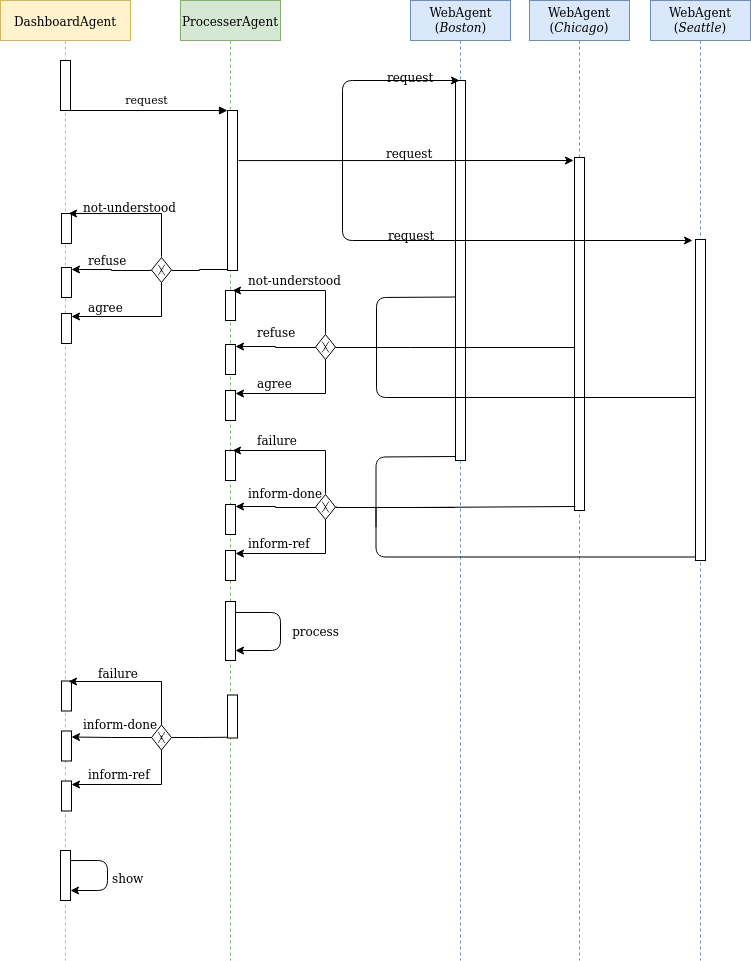

The diagram above was exported from draw.io. Its source (the exported page's mxGraphModel, read from the mxfile embedded in the PNG):
<mxGraphModel dx="1422" dy="740" grid="1" gridSize="10" guides="1" tooltips="1" connect="1" arrows="1" fold="1" page="1" pageScale="1" pageWidth="827" pageHeight="1169" math="0" shadow="0">
  <root>
    <mxCell id="0" />
    <mxCell id="1" parent="0" />
    <mxCell id="sd5a4Smiia8Aats8bKSG-61" value="DashboardAgent" style="shape=umlLifeline;perimeter=lifelinePerimeter;whiteSpace=wrap;html=1;container=1;collapsible=0;recursiveResize=0;outlineConnect=0;fillColor=#fff2cc;strokeColor=#d6b656;" parent="1" vertex="1">
      <mxGeometry x="20" y="40" width="130" height="960" as="geometry" />
    </mxCell>
    <mxCell id="y3WvXUy4Izs4HA1AUii_-6" value="" style="html=1;points=[];perimeter=orthogonalPerimeter;" parent="sd5a4Smiia8Aats8bKSG-61" vertex="1">
      <mxGeometry x="60" y="60" width="10" height="50" as="geometry" />
    </mxCell>
    <mxCell id="y3WvXUy4Izs4HA1AUii_-108" value="" style="html=1;points=[];perimeter=orthogonalPerimeter;" parent="sd5a4Smiia8Aats8bKSG-61" vertex="1">
      <mxGeometry x="60" y="850" width="10" height="50" as="geometry" />
    </mxCell>
    <mxCell id="y3WvXUy4Izs4HA1AUii_-109" value="" style="endArrow=classic;html=1;exitX=1.297;exitY=0.201;exitDx=0;exitDy=0;exitPerimeter=0;" parent="sd5a4Smiia8Aats8bKSG-61" edge="1">
      <mxGeometry width="50" height="50" relative="1" as="geometry">
        <mxPoint x="69.97000000000003" y="860.05" as="sourcePoint" />
        <mxPoint x="70" y="890" as="targetPoint" />
        <Array as="points">
          <mxPoint x="107" y="860" />
          <mxPoint x="107" y="890" />
        </Array>
      </mxGeometry>
    </mxCell>
    <mxCell id="sd5a4Smiia8Aats8bKSG-62" value="ProcesserAgent" style="shape=umlLifeline;perimeter=lifelinePerimeter;whiteSpace=wrap;html=1;container=1;collapsible=0;recursiveResize=0;outlineConnect=0;fillColor=#d5e8d4;strokeColor=#82b366;" parent="1" vertex="1">
      <mxGeometry x="200" y="40" width="100" height="960" as="geometry" />
    </mxCell>
    <mxCell id="y3WvXUy4Izs4HA1AUii_-3" value="" style="html=1;points=[];perimeter=orthogonalPerimeter;" parent="sd5a4Smiia8Aats8bKSG-62" vertex="1">
      <mxGeometry x="47" y="110" width="10" height="160" as="geometry" />
    </mxCell>
    <mxCell id="y3WvXUy4Izs4HA1AUii_-106" value="" style="html=1;points=[];perimeter=orthogonalPerimeter;" parent="sd5a4Smiia8Aats8bKSG-62" vertex="1">
      <mxGeometry x="47" y="694.5" width="10" height="43" as="geometry" />
    </mxCell>
    <mxCell id="W9vBTBlMTIhxCsZ35ymH-7" value="" style="html=1;points=[];perimeter=orthogonalPerimeter;" parent="sd5a4Smiia8Aats8bKSG-62" vertex="1">
      <mxGeometry x="45" y="601" width="10" height="59" as="geometry" />
    </mxCell>
    <mxCell id="W9vBTBlMTIhxCsZ35ymH-8" value="" style="endArrow=classic;html=1;exitX=1;exitY=0.186;exitDx=0;exitDy=0;exitPerimeter=0;" parent="sd5a4Smiia8Aats8bKSG-62" source="W9vBTBlMTIhxCsZ35ymH-7" target="W9vBTBlMTIhxCsZ35ymH-7" edge="1">
      <mxGeometry width="50" height="50" relative="1" as="geometry">
        <mxPoint x="70" y="650" as="sourcePoint" />
        <mxPoint x="100" y="650" as="targetPoint" />
        <Array as="points">
          <mxPoint x="100" y="612" />
          <mxPoint x="100" y="650" />
        </Array>
      </mxGeometry>
    </mxCell>
    <mxCell id="sd5a4Smiia8Aats8bKSG-63" value="&lt;div&gt;WebAgent&lt;/div&gt;&lt;div&gt;(&lt;i&gt;Boston&lt;/i&gt;)&lt;br&gt;&lt;/div&gt;" style="html=1;points=[];perimeter=orthogonalPerimeter;shape=umlLifeline;participant=label;fontFamily=Helvetica;fontSize=12;align=center;strokeColor=#6c8ebf;fillColor=#dae8fc;recursiveResize=0;container=1;collapsible=0;" parent="1" vertex="1">
      <mxGeometry x="430" y="40" width="100" height="960" as="geometry" />
    </mxCell>
    <mxCell id="y3WvXUy4Izs4HA1AUii_-29" value="" style="html=1;points=[];perimeter=orthogonalPerimeter;" parent="sd5a4Smiia8Aats8bKSG-63" vertex="1">
      <mxGeometry x="45" y="80" width="10" height="380" as="geometry" />
    </mxCell>
    <mxCell id="sd5a4Smiia8Aats8bKSG-65" value="&lt;div&gt;WebAgent&lt;/div&gt;&lt;div&gt;(&lt;i&gt;Chicago&lt;/i&gt;)&lt;br&gt;&lt;/div&gt;" style="shape=umlLifeline;perimeter=lifelinePerimeter;whiteSpace=wrap;html=1;container=1;collapsible=0;recursiveResize=0;outlineConnect=0;fillColor=#dae8fc;strokeColor=#6c8ebf;" parent="1" vertex="1">
      <mxGeometry x="549" y="40" width="100" height="960" as="geometry" />
    </mxCell>
    <mxCell id="y3WvXUy4Izs4HA1AUii_-34" value="" style="html=1;points=[];perimeter=orthogonalPerimeter;" parent="sd5a4Smiia8Aats8bKSG-65" vertex="1">
      <mxGeometry x="45" y="157" width="10" height="353" as="geometry" />
    </mxCell>
    <mxCell id="sd5a4Smiia8Aats8bKSG-67" value="&lt;div&gt;WebAgent&lt;/div&gt;&lt;div&gt;(&lt;i&gt;Seattle&lt;/i&gt;)&lt;br&gt;&lt;/div&gt;" style="shape=umlLifeline;perimeter=lifelinePerimeter;whiteSpace=wrap;html=1;container=1;collapsible=0;recursiveResize=0;outlineConnect=0;fillColor=#dae8fc;strokeColor=#6c8ebf;" parent="1" vertex="1">
      <mxGeometry x="670" y="40" width="100" height="960" as="geometry" />
    </mxCell>
    <mxCell id="y3WvXUy4Izs4HA1AUii_-35" value="" style="html=1;points=[];perimeter=orthogonalPerimeter;" parent="sd5a4Smiia8Aats8bKSG-67" vertex="1">
      <mxGeometry x="45" y="239" width="10" height="321" as="geometry" />
    </mxCell>
    <mxCell id="y3WvXUy4Izs4HA1AUii_-4" value="request" style="html=1;verticalAlign=bottom;endArrow=block;entryX=0;entryY=0;" parent="1" source="sd5a4Smiia8Aats8bKSG-61" target="y3WvXUy4Izs4HA1AUii_-3" edge="1">
      <mxGeometry relative="1" as="geometry">
        <mxPoint x="175" y="120" as="sourcePoint" />
      </mxGeometry>
    </mxCell>
    <mxCell id="y3WvXUy4Izs4HA1AUii_-32" value="" style="endArrow=classic;html=1;" parent="1" edge="1">
      <mxGeometry width="50" height="50" relative="1" as="geometry">
        <mxPoint x="362" y="200" as="sourcePoint" />
        <mxPoint x="479" y="120" as="targetPoint" />
        <Array as="points">
          <mxPoint x="362" y="120" />
        </Array>
      </mxGeometry>
    </mxCell>
    <mxCell id="y3WvXUy4Izs4HA1AUii_-33" value="" style="endArrow=classic;html=1;exitX=0.7;exitY=0.313;exitDx=0;exitDy=0;exitPerimeter=0;" parent="1" edge="1">
      <mxGeometry width="50" height="50" relative="1" as="geometry">
        <mxPoint x="258" y="200.08000000000004" as="sourcePoint" />
        <mxPoint x="593" y="200" as="targetPoint" />
      </mxGeometry>
    </mxCell>
    <mxCell id="y3WvXUy4Izs4HA1AUii_-36" value="" style="endArrow=classic;html=1;" parent="1" edge="1">
      <mxGeometry width="50" height="50" relative="1" as="geometry">
        <mxPoint x="362" y="200" as="sourcePoint" />
        <mxPoint x="712" y="280" as="targetPoint" />
        <Array as="points">
          <mxPoint x="362" y="280" />
        </Array>
      </mxGeometry>
    </mxCell>
    <mxCell id="y3WvXUy4Izs4HA1AUii_-39" value="request" style="text;html=1;resizable=0;points=[];autosize=1;align=left;verticalAlign=top;spacingTop=-4;" parent="1" vertex="1">
      <mxGeometry x="405" y="104" width="50" height="20" as="geometry" />
    </mxCell>
    <mxCell id="y3WvXUy4Izs4HA1AUii_-40" value="request" style="text;html=1;resizable=0;points=[];autosize=1;align=left;verticalAlign=top;spacingTop=-4;" parent="1" vertex="1">
      <mxGeometry x="406" y="262" width="50" height="20" as="geometry" />
    </mxCell>
    <mxCell id="y3WvXUy4Izs4HA1AUii_-50" value="request" style="text;html=1;resizable=0;points=[];autosize=1;align=left;verticalAlign=top;spacingTop=-4;" parent="1" vertex="1">
      <mxGeometry x="404" y="180" width="50" height="20" as="geometry" />
    </mxCell>
    <mxCell id="y3WvXUy4Izs4HA1AUii_-83" value="" style="html=1;points=[];perimeter=orthogonalPerimeter;" parent="1" vertex="1">
      <mxGeometry x="245" y="490" width="10" height="30" as="geometry" />
    </mxCell>
    <mxCell id="y3WvXUy4Izs4HA1AUii_-84" value="" style="html=1;points=[];perimeter=orthogonalPerimeter;" parent="1" vertex="1">
      <mxGeometry x="245" y="544" width="10" height="30" as="geometry" />
    </mxCell>
    <mxCell id="y3WvXUy4Izs4HA1AUii_-85" value="" style="html=1;points=[];perimeter=orthogonalPerimeter;" parent="1" vertex="1">
      <mxGeometry x="245" y="590" width="10" height="30" as="geometry" />
    </mxCell>
    <mxCell id="y3WvXUy4Izs4HA1AUii_-86" style="edgeStyle=orthogonalEdgeStyle;rounded=0;orthogonalLoop=1;jettySize=auto;html=1;exitX=0;exitY=0.5;exitDx=0;exitDy=0;" parent="1" source="y3WvXUy4Izs4HA1AUii_-89" edge="1">
      <mxGeometry relative="1" as="geometry">
        <mxPoint x="255" y="546" as="targetPoint" />
        <mxPoint x="330" y="546" as="sourcePoint" />
      </mxGeometry>
    </mxCell>
    <mxCell id="y3WvXUy4Izs4HA1AUii_-87" value="" style="edgeStyle=orthogonalEdgeStyle;rounded=0;orthogonalLoop=1;jettySize=auto;html=1;exitX=0.5;exitY=0;exitDx=0;exitDy=0;" parent="1" source="y3WvXUy4Izs4HA1AUii_-89" edge="1">
      <mxGeometry x="0.2206" y="-10" relative="1" as="geometry">
        <mxPoint x="252" y="490" as="targetPoint" />
        <mxPoint x="345" y="533" as="sourcePoint" />
        <Array as="points">
          <mxPoint x="345" y="533" />
          <mxPoint x="345" y="490" />
        </Array>
        <mxPoint as="offset" />
      </mxGeometry>
    </mxCell>
    <mxCell id="y3WvXUy4Izs4HA1AUii_-88" style="edgeStyle=orthogonalEdgeStyle;rounded=0;orthogonalLoop=1;jettySize=auto;html=1;exitX=0.5;exitY=1;exitDx=0;exitDy=0;endArrow=classic;endFill=1;" parent="1" edge="1">
      <mxGeometry relative="1" as="geometry">
        <mxPoint x="255" y="593" as="targetPoint" />
        <mxPoint x="345" y="558" as="sourcePoint" />
        <Array as="points">
          <mxPoint x="345" y="593" />
        </Array>
      </mxGeometry>
    </mxCell>
    <mxCell id="y3WvXUy4Izs4HA1AUii_-118" style="edgeStyle=orthogonalEdgeStyle;rounded=0;orthogonalLoop=1;jettySize=auto;html=1;exitX=1;exitY=0.5;exitDx=0;exitDy=0;startArrow=none;startFill=0;endArrow=none;endFill=0;" parent="1" source="y3WvXUy4Izs4HA1AUii_-89" edge="1">
      <mxGeometry relative="1" as="geometry">
        <mxPoint x="474" y="547" as="targetPoint" />
        <mxPoint x="379.47058823529414" y="546.6470588235295" as="sourcePoint" />
      </mxGeometry>
    </mxCell>
    <mxCell id="y3WvXUy4Izs4HA1AUii_-89" value="" style="shape=mxgraph.bpmn.shape;html=1;verticalLabelPosition=bottom;labelBackgroundColor=#ffffff;verticalAlign=top;align=center;perimeter=rhombusPerimeter;background=gateway;outlineConnect=0;outline=none;symbol=exclusiveGw;" parent="1" vertex="1">
      <mxGeometry x="335" y="534" width="20" height="25" as="geometry" />
    </mxCell>
    <mxCell id="y3WvXUy4Izs4HA1AUii_-99" value="" style="html=1;points=[];perimeter=orthogonalPerimeter;" parent="1" vertex="1">
      <mxGeometry x="81" y="720.5" width="10" height="30" as="geometry" />
    </mxCell>
    <mxCell id="y3WvXUy4Izs4HA1AUii_-100" value="" style="html=1;points=[];perimeter=orthogonalPerimeter;" parent="1" vertex="1">
      <mxGeometry x="81" y="770.5" width="10" height="30" as="geometry" />
    </mxCell>
    <mxCell id="y3WvXUy4Izs4HA1AUii_-101" value="" style="html=1;points=[];perimeter=orthogonalPerimeter;" parent="1" vertex="1">
      <mxGeometry x="81" y="820.5" width="10" height="30" as="geometry" />
    </mxCell>
    <mxCell id="y3WvXUy4Izs4HA1AUii_-102" style="edgeStyle=orthogonalEdgeStyle;rounded=0;orthogonalLoop=1;jettySize=auto;html=1;exitX=0;exitY=0.5;exitDx=0;exitDy=0;" parent="1" source="y3WvXUy4Izs4HA1AUii_-105" edge="1">
      <mxGeometry relative="1" as="geometry">
        <mxPoint x="91" y="776.5" as="targetPoint" />
        <mxPoint x="166" y="776.5" as="sourcePoint" />
      </mxGeometry>
    </mxCell>
    <mxCell id="y3WvXUy4Izs4HA1AUii_-103" value="" style="edgeStyle=orthogonalEdgeStyle;rounded=0;orthogonalLoop=1;jettySize=auto;html=1;exitX=0.5;exitY=0;exitDx=0;exitDy=0;" parent="1" source="y3WvXUy4Izs4HA1AUii_-105" edge="1">
      <mxGeometry x="0.2206" y="-10" relative="1" as="geometry">
        <mxPoint x="88" y="720.5" as="targetPoint" />
        <mxPoint x="181" y="763.5" as="sourcePoint" />
        <Array as="points">
          <mxPoint x="181" y="763.5" />
          <mxPoint x="181" y="720.5" />
        </Array>
        <mxPoint as="offset" />
      </mxGeometry>
    </mxCell>
    <mxCell id="y3WvXUy4Izs4HA1AUii_-104" style="edgeStyle=orthogonalEdgeStyle;rounded=0;orthogonalLoop=1;jettySize=auto;html=1;exitX=0.5;exitY=1;exitDx=0;exitDy=0;endArrow=classic;endFill=1;" parent="1" edge="1">
      <mxGeometry relative="1" as="geometry">
        <mxPoint x="91" y="823.5" as="targetPoint" />
        <mxPoint x="181" y="788.5" as="sourcePoint" />
        <Array as="points">
          <mxPoint x="181" y="823.5" />
        </Array>
      </mxGeometry>
    </mxCell>
    <mxCell id="y3WvXUy4Izs4HA1AUii_-107" style="edgeStyle=orthogonalEdgeStyle;rounded=0;orthogonalLoop=1;jettySize=auto;html=1;exitX=1;exitY=0.5;exitDx=0;exitDy=0;startArrow=none;startFill=0;endArrow=none;endFill=0;" parent="1" source="y3WvXUy4Izs4HA1AUii_-105" edge="1">
      <mxGeometry relative="1" as="geometry">
        <mxPoint x="247.0000000000001" y="776.7413793103449" as="targetPoint" />
        <mxPoint x="197.20689655172418" y="776.7413793103449" as="sourcePoint" />
      </mxGeometry>
    </mxCell>
    <mxCell id="y3WvXUy4Izs4HA1AUii_-105" value="" style="shape=mxgraph.bpmn.shape;html=1;verticalLabelPosition=bottom;labelBackgroundColor=#ffffff;verticalAlign=top;align=center;perimeter=rhombusPerimeter;background=gateway;outlineConnect=0;outline=none;symbol=exclusiveGw;" parent="1" vertex="1">
      <mxGeometry x="171" y="764.5" width="20" height="25" as="geometry" />
    </mxCell>
    <mxCell id="y3WvXUy4Izs4HA1AUii_-119" value="" style="html=1;points=[];perimeter=orthogonalPerimeter;" parent="1" vertex="1">
      <mxGeometry x="245" y="330" width="10" height="30" as="geometry" />
    </mxCell>
    <mxCell id="y3WvXUy4Izs4HA1AUii_-120" value="" style="html=1;points=[];perimeter=orthogonalPerimeter;" parent="1" vertex="1">
      <mxGeometry x="245" y="384" width="10" height="30" as="geometry" />
    </mxCell>
    <mxCell id="y3WvXUy4Izs4HA1AUii_-121" value="" style="html=1;points=[];perimeter=orthogonalPerimeter;" parent="1" vertex="1">
      <mxGeometry x="245" y="430" width="10" height="30" as="geometry" />
    </mxCell>
    <mxCell id="y3WvXUy4Izs4HA1AUii_-122" style="edgeStyle=orthogonalEdgeStyle;rounded=0;orthogonalLoop=1;jettySize=auto;html=1;exitX=0;exitY=0.5;exitDx=0;exitDy=0;" parent="1" source="y3WvXUy4Izs4HA1AUii_-126" edge="1">
      <mxGeometry relative="1" as="geometry">
        <mxPoint x="255" y="386" as="targetPoint" />
        <mxPoint x="330" y="386" as="sourcePoint" />
      </mxGeometry>
    </mxCell>
    <mxCell id="y3WvXUy4Izs4HA1AUii_-123" value="" style="edgeStyle=orthogonalEdgeStyle;rounded=0;orthogonalLoop=1;jettySize=auto;html=1;exitX=0.5;exitY=0;exitDx=0;exitDy=0;" parent="1" source="y3WvXUy4Izs4HA1AUii_-126" edge="1">
      <mxGeometry x="0.2206" y="-10" relative="1" as="geometry">
        <mxPoint x="251.9411764705883" y="330.17647058823536" as="targetPoint" />
        <mxPoint x="345" y="373" as="sourcePoint" />
        <Array as="points">
          <mxPoint x="345" y="373" />
          <mxPoint x="345" y="330" />
        </Array>
        <mxPoint as="offset" />
      </mxGeometry>
    </mxCell>
    <mxCell id="y3WvXUy4Izs4HA1AUii_-124" style="edgeStyle=orthogonalEdgeStyle;rounded=0;orthogonalLoop=1;jettySize=auto;html=1;exitX=0.5;exitY=1;exitDx=0;exitDy=0;endArrow=classic;endFill=1;" parent="1" edge="1">
      <mxGeometry relative="1" as="geometry">
        <mxPoint x="255.47058823529414" y="432.52941176470586" as="targetPoint" />
        <mxPoint x="344.8823529411766" y="398.41176470588243" as="sourcePoint" />
        <Array as="points">
          <mxPoint x="345" y="433" />
        </Array>
      </mxGeometry>
    </mxCell>
    <mxCell id="y3WvXUy4Izs4HA1AUii_-126" value="" style="shape=mxgraph.bpmn.shape;html=1;verticalLabelPosition=bottom;labelBackgroundColor=#ffffff;verticalAlign=top;align=center;perimeter=rhombusPerimeter;background=gateway;outlineConnect=0;outline=none;symbol=exclusiveGw;" parent="1" vertex="1">
      <mxGeometry x="335" y="374" width="20" height="25" as="geometry" />
    </mxCell>
    <mxCell id="y3WvXUy4Izs4HA1AUii_-128" value="" style="html=1;points=[];perimeter=orthogonalPerimeter;" parent="1" vertex="1">
      <mxGeometry x="81" y="253" width="10" height="30" as="geometry" />
    </mxCell>
    <mxCell id="y3WvXUy4Izs4HA1AUii_-129" value="" style="html=1;points=[];perimeter=orthogonalPerimeter;" parent="1" vertex="1">
      <mxGeometry x="81" y="307" width="10" height="30" as="geometry" />
    </mxCell>
    <mxCell id="y3WvXUy4Izs4HA1AUii_-130" value="" style="html=1;points=[];perimeter=orthogonalPerimeter;" parent="1" vertex="1">
      <mxGeometry x="81" y="353" width="10" height="30" as="geometry" />
    </mxCell>
    <mxCell id="y3WvXUy4Izs4HA1AUii_-131" style="edgeStyle=orthogonalEdgeStyle;rounded=0;orthogonalLoop=1;jettySize=auto;html=1;exitX=0;exitY=0.5;exitDx=0;exitDy=0;" parent="1" source="y3WvXUy4Izs4HA1AUii_-135" edge="1">
      <mxGeometry relative="1" as="geometry">
        <mxPoint x="91" y="309" as="targetPoint" />
        <mxPoint x="166" y="309" as="sourcePoint" />
      </mxGeometry>
    </mxCell>
    <mxCell id="y3WvXUy4Izs4HA1AUii_-132" value="" style="edgeStyle=orthogonalEdgeStyle;rounded=0;orthogonalLoop=1;jettySize=auto;html=1;exitX=0.5;exitY=0;exitDx=0;exitDy=0;" parent="1" source="y3WvXUy4Izs4HA1AUii_-135" edge="1">
      <mxGeometry x="0.2206" y="-10" relative="1" as="geometry">
        <mxPoint x="87.94117647058829" y="253.17647058823536" as="targetPoint" />
        <mxPoint x="181" y="296" as="sourcePoint" />
        <Array as="points">
          <mxPoint x="181" y="296" />
          <mxPoint x="181" y="253" />
        </Array>
        <mxPoint as="offset" />
      </mxGeometry>
    </mxCell>
    <mxCell id="y3WvXUy4Izs4HA1AUii_-133" style="edgeStyle=orthogonalEdgeStyle;rounded=0;orthogonalLoop=1;jettySize=auto;html=1;exitX=0.5;exitY=1;exitDx=0;exitDy=0;endArrow=classic;endFill=1;" parent="1" edge="1">
      <mxGeometry relative="1" as="geometry">
        <mxPoint x="91.47058823529414" y="355.52941176470586" as="targetPoint" />
        <mxPoint x="180.88235294117658" y="321.41176470588243" as="sourcePoint" />
        <Array as="points">
          <mxPoint x="181" y="356" />
        </Array>
      </mxGeometry>
    </mxCell>
    <mxCell id="y3WvXUy4Izs4HA1AUii_-136" style="edgeStyle=orthogonalEdgeStyle;rounded=0;orthogonalLoop=1;jettySize=auto;html=1;exitX=1;exitY=0.5;exitDx=0;exitDy=0;startArrow=none;startFill=0;endArrow=none;endFill=0;" parent="1" source="y3WvXUy4Izs4HA1AUii_-135" edge="1">
      <mxGeometry relative="1" as="geometry">
        <mxPoint x="246.5882352941178" y="309" as="targetPoint" />
        <mxPoint x="207.76470588235293" y="309" as="sourcePoint" />
      </mxGeometry>
    </mxCell>
    <mxCell id="y3WvXUy4Izs4HA1AUii_-135" value="" style="shape=mxgraph.bpmn.shape;html=1;verticalLabelPosition=bottom;labelBackgroundColor=#ffffff;verticalAlign=top;align=center;perimeter=rhombusPerimeter;background=gateway;outlineConnect=0;outline=none;symbol=exclusiveGw;" parent="1" vertex="1">
      <mxGeometry x="171" y="297" width="20" height="25" as="geometry" />
    </mxCell>
    <mxCell id="y3WvXUy4Izs4HA1AUii_-138" value="" style="endArrow=none;html=1;" parent="1" edge="1">
      <mxGeometry width="50" height="50" relative="1" as="geometry">
        <mxPoint x="396" y="387" as="sourcePoint" />
        <mxPoint x="715.5" y="437" as="targetPoint" />
        <Array as="points">
          <mxPoint x="396" y="437" />
        </Array>
      </mxGeometry>
    </mxCell>
    <mxCell id="y3WvXUy4Izs4HA1AUii_-125" style="edgeStyle=orthogonalEdgeStyle;rounded=0;orthogonalLoop=1;jettySize=auto;html=1;exitX=1;exitY=0.5;exitDx=0;exitDy=0;startArrow=none;startFill=0;endArrow=none;endFill=0;" parent="1" source="y3WvXUy4Izs4HA1AUii_-126" edge="1">
      <mxGeometry relative="1" as="geometry">
        <mxPoint x="594" y="387" as="targetPoint" />
        <mxPoint x="379.47058823529414" y="386.6470588235295" as="sourcePoint" />
        <Array as="points">
          <mxPoint x="430" y="387" />
          <mxPoint x="430" y="387" />
        </Array>
      </mxGeometry>
    </mxCell>
    <mxCell id="y3WvXUy4Izs4HA1AUii_-140" value="" style="endArrow=none;html=1;entryX=0.047;entryY=0.464;entryDx=0;entryDy=0;entryPerimeter=0;" parent="1" edge="1">
      <mxGeometry width="50" height="50" relative="1" as="geometry">
        <mxPoint x="396" y="407" as="sourcePoint" />
        <mxPoint x="475.47" y="336.52" as="targetPoint" />
        <Array as="points">
          <mxPoint x="396" y="337" />
        </Array>
      </mxGeometry>
    </mxCell>
    <mxCell id="y3WvXUy4Izs4HA1AUii_-141" value="" style="endArrow=none;html=1;" parent="1" edge="1">
      <mxGeometry width="50" height="50" relative="1" as="geometry">
        <mxPoint x="395.5" y="546.5" as="sourcePoint" />
        <mxPoint x="715" y="596.5" as="targetPoint" />
        <Array as="points">
          <mxPoint x="395.5" y="596.5" />
        </Array>
      </mxGeometry>
    </mxCell>
    <mxCell id="y3WvXUy4Izs4HA1AUii_-142" style="edgeStyle=orthogonalEdgeStyle;rounded=0;orthogonalLoop=1;jettySize=auto;html=1;exitX=1;exitY=0.5;exitDx=0;exitDy=0;startArrow=none;startFill=0;endArrow=none;endFill=0;" parent="1" edge="1">
      <mxGeometry relative="1" as="geometry">
        <mxPoint x="594.7941176470588" y="546.1470588235295" as="targetPoint" />
        <mxPoint x="355.97058823529414" y="546.1470588235295" as="sourcePoint" />
        <Array as="points">
          <mxPoint x="430.5" y="546.5" />
          <mxPoint x="430.5" y="546.5" />
        </Array>
      </mxGeometry>
    </mxCell>
    <mxCell id="y3WvXUy4Izs4HA1AUii_-143" value="" style="endArrow=none;html=1;entryX=0.047;entryY=0.464;entryDx=0;entryDy=0;entryPerimeter=0;" parent="1" edge="1">
      <mxGeometry width="50" height="50" relative="1" as="geometry">
        <mxPoint x="395.5" y="566.5" as="sourcePoint" />
        <mxPoint x="474.97" y="496.02" as="targetPoint" />
        <Array as="points">
          <mxPoint x="395.5" y="496.5" />
        </Array>
      </mxGeometry>
    </mxCell>
    <mxCell id="y3WvXUy4Izs4HA1AUii_-144" value="agree" style="text;html=1;resizable=0;points=[];autosize=1;align=left;verticalAlign=top;spacingTop=-4;" parent="1" vertex="1">
      <mxGeometry x="275" y="410" width="50" height="20" as="geometry" />
    </mxCell>
    <mxCell id="y3WvXUy4Izs4HA1AUii_-145" value="not-understood" style="text;html=1;resizable=0;points=[];autosize=1;align=left;verticalAlign=top;spacingTop=-4;" parent="1" vertex="1">
      <mxGeometry x="101" y="234" width="90" height="20" as="geometry" />
    </mxCell>
    <mxCell id="y3WvXUy4Izs4HA1AUii_-149" value="not-understood" style="text;html=1;resizable=0;points=[];autosize=1;align=left;verticalAlign=top;spacingTop=-4;" parent="1" vertex="1">
      <mxGeometry x="266" y="307" width="90" height="20" as="geometry" />
    </mxCell>
    <mxCell id="y3WvXUy4Izs4HA1AUii_-151" value="refuse" style="text;html=1;resizable=0;points=[];autosize=1;align=left;verticalAlign=top;spacingTop=-4;" parent="1" vertex="1">
      <mxGeometry x="275" y="358.5" width="50" height="20" as="geometry" />
    </mxCell>
    <mxCell id="y3WvXUy4Izs4HA1AUii_-152" value="failure" style="text;html=1;resizable=0;points=[];autosize=1;align=left;verticalAlign=top;spacingTop=-4;" parent="1" vertex="1">
      <mxGeometry x="275" y="466.5" width="50" height="20" as="geometry" />
    </mxCell>
    <mxCell id="y3WvXUy4Izs4HA1AUii_-153" value="inform-done" style="text;html=1;resizable=0;points=[];autosize=1;align=left;verticalAlign=top;spacingTop=-4;" parent="1" vertex="1">
      <mxGeometry x="266" y="520" width="80" height="20" as="geometry" />
    </mxCell>
    <mxCell id="y3WvXUy4Izs4HA1AUii_-154" value="inform-ref" style="text;html=1;resizable=0;points=[];autosize=1;align=left;verticalAlign=top;spacingTop=-4;" parent="1" vertex="1">
      <mxGeometry x="266" y="570" width="70" height="20" as="geometry" />
    </mxCell>
    <mxCell id="y3WvXUy4Izs4HA1AUii_-155" value="show" style="text;html=1;resizable=0;points=[];autosize=1;align=left;verticalAlign=top;spacingTop=-4;" parent="1" vertex="1">
      <mxGeometry x="130" y="905" width="40" height="20" as="geometry" />
    </mxCell>
    <mxCell id="y3WvXUy4Izs4HA1AUii_-157" value="inform-done" style="text;html=1;resizable=0;points=[];autosize=1;align=left;verticalAlign=top;spacingTop=-4;" parent="1" vertex="1">
      <mxGeometry x="101" y="750.5" width="80" height="20" as="geometry" />
    </mxCell>
    <mxCell id="y3WvXUy4Izs4HA1AUii_-158" value="inform-ref" style="text;html=1;resizable=0;points=[];autosize=1;align=left;verticalAlign=top;spacingTop=-4;" parent="1" vertex="1">
      <mxGeometry x="106" y="800.5" width="70" height="20" as="geometry" />
    </mxCell>
    <mxCell id="y3WvXUy4Izs4HA1AUii_-159" value="failure" style="text;html=1;resizable=0;points=[];autosize=1;align=left;verticalAlign=top;spacingTop=-4;" parent="1" vertex="1">
      <mxGeometry x="116" y="700" width="50" height="20" as="geometry" />
    </mxCell>
    <mxCell id="vMld55LT6SKS8T3XhL-G-1" value="refuse" style="text;html=1;resizable=0;points=[];autosize=1;align=left;verticalAlign=top;spacingTop=-4;" parent="1" vertex="1">
      <mxGeometry x="106" y="287" width="50" height="20" as="geometry" />
    </mxCell>
    <mxCell id="vMld55LT6SKS8T3XhL-G-2" value="agree" style="text;html=1;resizable=0;points=[];autosize=1;align=left;verticalAlign=top;spacingTop=-4;" parent="1" vertex="1">
      <mxGeometry x="106" y="334" width="50" height="20" as="geometry" />
    </mxCell>
    <mxCell id="W9vBTBlMTIhxCsZ35ymH-9" value="process" style="text;html=1;align=center;verticalAlign=middle;resizable=0;points=[];;autosize=1;" parent="1" vertex="1">
      <mxGeometry x="305" y="660" width="60" height="20" as="geometry" />
    </mxCell>
  </root>
</mxGraphModel>